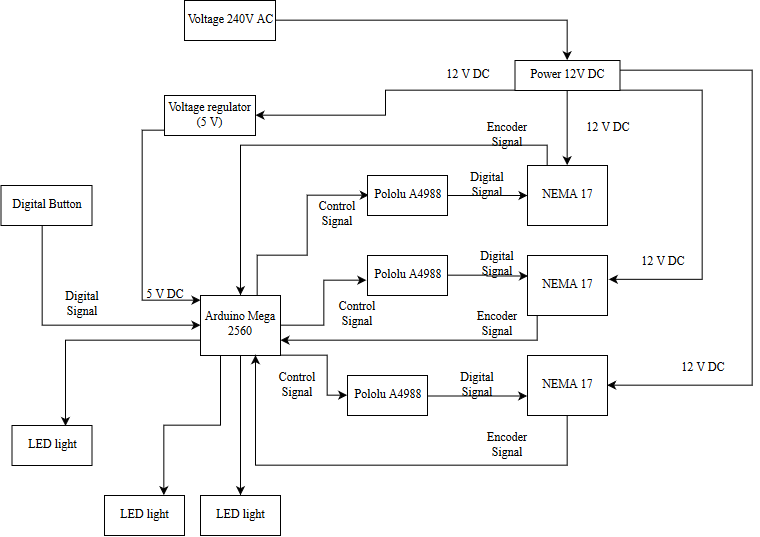

The diagram above was exported from draw.io. Its source (the exported page's mxGraphModel, read from the mxfile embedded in the PNG):
<mxGraphModel dx="1162" dy="642" grid="1" gridSize="10" guides="1" tooltips="1" connect="1" arrows="1" fold="1" page="1" pageScale="1" pageWidth="827" pageHeight="1169" math="0" shadow="0">
  <root>
    <mxCell id="0" />
    <mxCell id="1" parent="0" />
    <mxCell id="zcwpuib9dn6bP_yAbXcJ-6" style="edgeStyle=orthogonalEdgeStyle;rounded=0;orthogonalLoop=1;jettySize=auto;html=1;exitX=1;exitY=0.75;exitDx=0;exitDy=0;entryX=0;entryY=0.5;entryDx=0;entryDy=0;" edge="1" parent="1" source="k-1llgWjYZSVMtXF_KOA-2" target="zcwpuib9dn6bP_yAbXcJ-7">
      <mxGeometry relative="1" as="geometry">
        <mxPoint x="355" y="435" as="targetPoint" />
        <Array as="points">
          <mxPoint x="308" y="385" />
          <mxPoint x="355" y="385" />
          <mxPoint x="355" y="425" />
        </Array>
      </mxGeometry>
    </mxCell>
    <mxCell id="zcwpuib9dn6bP_yAbXcJ-11" style="edgeStyle=orthogonalEdgeStyle;rounded=0;orthogonalLoop=1;jettySize=auto;html=1;entryX=0.018;entryY=0.495;entryDx=0;entryDy=0;entryPerimeter=0;" edge="1" parent="1" source="k-1llgWjYZSVMtXF_KOA-2" target="zcwpuib9dn6bP_yAbXcJ-9">
      <mxGeometry relative="1" as="geometry">
        <Array as="points">
          <mxPoint x="285" y="285" />
          <mxPoint x="335" y="285" />
          <mxPoint x="335" y="225" />
        </Array>
      </mxGeometry>
    </mxCell>
    <mxCell id="zcwpuib9dn6bP_yAbXcJ-17" style="edgeStyle=orthogonalEdgeStyle;rounded=0;orthogonalLoop=1;jettySize=auto;html=1;entryX=0.5;entryY=0;entryDx=0;entryDy=0;" edge="1" parent="1" source="k-1llgWjYZSVMtXF_KOA-2" target="zcwpuib9dn6bP_yAbXcJ-18">
      <mxGeometry relative="1" as="geometry">
        <mxPoint x="268" y="515" as="targetPoint" />
      </mxGeometry>
    </mxCell>
    <mxCell id="zcwpuib9dn6bP_yAbXcJ-21" style="edgeStyle=orthogonalEdgeStyle;rounded=0;orthogonalLoop=1;jettySize=auto;html=1;exitX=0.25;exitY=1;exitDx=0;exitDy=0;entryX=0.746;entryY=0.001;entryDx=0;entryDy=0;entryPerimeter=0;" edge="1" parent="1" source="k-1llgWjYZSVMtXF_KOA-2" target="zcwpuib9dn6bP_yAbXcJ-20">
      <mxGeometry relative="1" as="geometry">
        <mxPoint x="195" y="515" as="targetPoint" />
      </mxGeometry>
    </mxCell>
    <mxCell id="zcwpuib9dn6bP_yAbXcJ-23" style="edgeStyle=orthogonalEdgeStyle;rounded=0;orthogonalLoop=1;jettySize=auto;html=1;exitX=0;exitY=0.75;exitDx=0;exitDy=0;entryX=0.673;entryY=0.009;entryDx=0;entryDy=0;entryPerimeter=0;" edge="1" parent="1" source="k-1llgWjYZSVMtXF_KOA-2" target="zcwpuib9dn6bP_yAbXcJ-22">
      <mxGeometry relative="1" as="geometry">
        <Array as="points">
          <mxPoint x="93" y="370" />
        </Array>
      </mxGeometry>
    </mxCell>
    <mxCell id="zcwpuib9dn6bP_yAbXcJ-24" style="edgeStyle=orthogonalEdgeStyle;rounded=0;orthogonalLoop=1;jettySize=auto;html=1;entryX=-0.012;entryY=0.622;entryDx=0;entryDy=0;entryPerimeter=0;" edge="1" parent="1" source="k-1llgWjYZSVMtXF_KOA-2" target="zcwpuib9dn6bP_yAbXcJ-4">
      <mxGeometry relative="1" as="geometry" />
    </mxCell>
    <mxCell id="k-1llgWjYZSVMtXF_KOA-2" value="&lt;font face=&quot;Times New Roman&quot;&gt;Arduino Mega 2560&lt;/font&gt;" style="rounded=0;whiteSpace=wrap;html=1;" parent="1" vertex="1">
      <mxGeometry x="228" y="325" width="80" height="60" as="geometry" />
    </mxCell>
    <mxCell id="zcwpuib9dn6bP_yAbXcJ-56" style="edgeStyle=orthogonalEdgeStyle;rounded=0;orthogonalLoop=1;jettySize=auto;html=1;entryX=0.5;entryY=0;entryDx=0;entryDy=0;" edge="1" parent="1" source="k-1llgWjYZSVMtXF_KOA-33" target="zcwpuib9dn6bP_yAbXcJ-25">
      <mxGeometry relative="1" as="geometry" />
    </mxCell>
    <mxCell id="zcwpuib9dn6bP_yAbXcJ-57" style="edgeStyle=orthogonalEdgeStyle;rounded=0;orthogonalLoop=1;jettySize=auto;html=1;exitX=0.75;exitY=1;exitDx=0;exitDy=0;entryX=1.013;entryY=0.4;entryDx=0;entryDy=0;entryPerimeter=0;" edge="1" parent="1" source="k-1llgWjYZSVMtXF_KOA-33" target="zcwpuib9dn6bP_yAbXcJ-27">
      <mxGeometry relative="1" as="geometry">
        <Array as="points">
          <mxPoint x="730" y="120" />
          <mxPoint x="730" y="309" />
        </Array>
      </mxGeometry>
    </mxCell>
    <mxCell id="zcwpuib9dn6bP_yAbXcJ-58" style="edgeStyle=orthogonalEdgeStyle;rounded=0;orthogonalLoop=1;jettySize=auto;html=1;entryX=1;entryY=0.5;entryDx=0;entryDy=0;" edge="1" parent="1" source="k-1llgWjYZSVMtXF_KOA-33" target="zcwpuib9dn6bP_yAbXcJ-29">
      <mxGeometry relative="1" as="geometry">
        <Array as="points">
          <mxPoint x="780" y="100" />
          <mxPoint x="780" y="415" />
        </Array>
      </mxGeometry>
    </mxCell>
    <mxCell id="zcwpuib9dn6bP_yAbXcJ-63" style="edgeStyle=orthogonalEdgeStyle;rounded=0;orthogonalLoop=1;jettySize=auto;html=1;entryX=1;entryY=0.5;entryDx=0;entryDy=0;" edge="1" parent="1" source="k-1llgWjYZSVMtXF_KOA-33" target="k-1llgWjYZSVMtXF_KOA-34">
      <mxGeometry relative="1" as="geometry">
        <Array as="points">
          <mxPoint x="413" y="120" />
          <mxPoint x="413" y="145" />
        </Array>
      </mxGeometry>
    </mxCell>
    <mxCell id="k-1llgWjYZSVMtXF_KOA-33" value="Power 12V DC " style="rounded=0;whiteSpace=wrap;html=1;fontFamily=Times New Roman;" parent="1" vertex="1">
      <mxGeometry x="542.5" y="90" width="105" height="30" as="geometry" />
    </mxCell>
    <mxCell id="zcwpuib9dn6bP_yAbXcJ-3" style="edgeStyle=orthogonalEdgeStyle;rounded=0;orthogonalLoop=1;jettySize=auto;html=1;exitX=0.5;exitY=1;exitDx=0;exitDy=0;entryX=0;entryY=0.083;entryDx=0;entryDy=0;entryPerimeter=0;" edge="1" parent="1" source="k-1llgWjYZSVMtXF_KOA-34" target="k-1llgWjYZSVMtXF_KOA-2">
      <mxGeometry relative="1" as="geometry">
        <mxPoint x="210" y="340" as="targetPoint" />
        <Array as="points">
          <mxPoint x="228" y="165" />
          <mxPoint x="228" y="160" />
          <mxPoint x="170" y="160" />
          <mxPoint x="170" y="330" />
        </Array>
      </mxGeometry>
    </mxCell>
    <mxCell id="k-1llgWjYZSVMtXF_KOA-34" value="Voltage regulator (5 V) " style="rounded=0;whiteSpace=wrap;html=1;fontFamily=Times New Roman;" parent="1" vertex="1">
      <mxGeometry x="192" y="125" width="91" height="40" as="geometry" />
    </mxCell>
    <mxCell id="zcwpuib9dn6bP_yAbXcJ-28" style="edgeStyle=orthogonalEdgeStyle;rounded=0;orthogonalLoop=1;jettySize=auto;html=1;entryX=0.004;entryY=0.337;entryDx=0;entryDy=0;entryPerimeter=0;" edge="1" parent="1" source="zcwpuib9dn6bP_yAbXcJ-4" target="zcwpuib9dn6bP_yAbXcJ-27">
      <mxGeometry relative="1" as="geometry">
        <Array as="points" />
      </mxGeometry>
    </mxCell>
    <mxCell id="zcwpuib9dn6bP_yAbXcJ-4" value="&lt;font face=&quot;Times New Roman&quot;&gt;Pololu A4988&lt;/font&gt;" style="rounded=0;whiteSpace=wrap;html=1;" vertex="1" parent="1">
      <mxGeometry x="395" y="285" width="80" height="40" as="geometry" />
    </mxCell>
    <mxCell id="zcwpuib9dn6bP_yAbXcJ-30" style="edgeStyle=orthogonalEdgeStyle;rounded=0;orthogonalLoop=1;jettySize=auto;html=1;entryX=-0.003;entryY=0.673;entryDx=0;entryDy=0;entryPerimeter=0;" edge="1" parent="1" source="zcwpuib9dn6bP_yAbXcJ-7" target="zcwpuib9dn6bP_yAbXcJ-29">
      <mxGeometry relative="1" as="geometry">
        <Array as="points">
          <mxPoint x="505" y="425" />
        </Array>
      </mxGeometry>
    </mxCell>
    <mxCell id="zcwpuib9dn6bP_yAbXcJ-7" value="&lt;font face=&quot;Times New Roman&quot;&gt;Pololu A4988&lt;/font&gt;" style="rounded=0;whiteSpace=wrap;html=1;" vertex="1" parent="1">
      <mxGeometry x="375" y="405" width="80" height="40" as="geometry" />
    </mxCell>
    <mxCell id="zcwpuib9dn6bP_yAbXcJ-8" value="5 V DC" style="text;html=1;strokeColor=none;fillColor=none;align=center;verticalAlign=middle;whiteSpace=wrap;rounded=0;fontFamily=Times New Roman;" vertex="1" parent="1">
      <mxGeometry x="172" y="315" width="40" height="20" as="geometry" />
    </mxCell>
    <mxCell id="zcwpuib9dn6bP_yAbXcJ-26" style="edgeStyle=orthogonalEdgeStyle;rounded=0;orthogonalLoop=1;jettySize=auto;html=1;" edge="1" parent="1" source="zcwpuib9dn6bP_yAbXcJ-9" target="zcwpuib9dn6bP_yAbXcJ-25">
      <mxGeometry relative="1" as="geometry" />
    </mxCell>
    <mxCell id="zcwpuib9dn6bP_yAbXcJ-9" value="&lt;font face=&quot;Times New Roman&quot;&gt;Pololu A4988&lt;/font&gt;" style="rounded=0;whiteSpace=wrap;html=1;" vertex="1" parent="1">
      <mxGeometry x="395" y="205" width="80" height="40" as="geometry" />
    </mxCell>
    <mxCell id="zcwpuib9dn6bP_yAbXcJ-18" value="&lt;font face=&quot;Times New Roman&quot;&gt;LED light&lt;br&gt;&lt;/font&gt;" style="rounded=0;whiteSpace=wrap;html=1;" vertex="1" parent="1">
      <mxGeometry x="228" y="525" width="80" height="40" as="geometry" />
    </mxCell>
    <mxCell id="zcwpuib9dn6bP_yAbXcJ-20" value="&lt;font face=&quot;Times New Roman&quot;&gt;LED light&lt;br&gt;&lt;/font&gt;" style="rounded=0;whiteSpace=wrap;html=1;" vertex="1" parent="1">
      <mxGeometry x="132" y="525" width="80" height="40" as="geometry" />
    </mxCell>
    <mxCell id="zcwpuib9dn6bP_yAbXcJ-22" value="&lt;font face=&quot;Times New Roman&quot;&gt;LED light&lt;br&gt;&lt;/font&gt;" style="rounded=0;whiteSpace=wrap;html=1;" vertex="1" parent="1">
      <mxGeometry x="39.5" y="455" width="80" height="40" as="geometry" />
    </mxCell>
    <mxCell id="zcwpuib9dn6bP_yAbXcJ-32" style="edgeStyle=orthogonalEdgeStyle;rounded=0;orthogonalLoop=1;jettySize=auto;html=1;exitX=0.25;exitY=0;exitDx=0;exitDy=0;entryX=0.5;entryY=0;entryDx=0;entryDy=0;" edge="1" parent="1" source="zcwpuib9dn6bP_yAbXcJ-25" target="k-1llgWjYZSVMtXF_KOA-2">
      <mxGeometry relative="1" as="geometry" />
    </mxCell>
    <mxCell id="zcwpuib9dn6bP_yAbXcJ-25" value="&lt;font face=&quot;Times New Roman&quot;&gt;NEMA 17 &lt;br&gt;&lt;/font&gt;" style="rounded=0;whiteSpace=wrap;html=1;" vertex="1" parent="1">
      <mxGeometry x="555" y="195" width="80" height="60" as="geometry" />
    </mxCell>
    <mxCell id="zcwpuib9dn6bP_yAbXcJ-34" style="edgeStyle=orthogonalEdgeStyle;rounded=0;orthogonalLoop=1;jettySize=auto;html=1;entryX=1;entryY=0.75;entryDx=0;entryDy=0;" edge="1" parent="1" source="zcwpuib9dn6bP_yAbXcJ-27" target="k-1llgWjYZSVMtXF_KOA-2">
      <mxGeometry relative="1" as="geometry">
        <Array as="points">
          <mxPoint x="565" y="370" />
        </Array>
      </mxGeometry>
    </mxCell>
    <mxCell id="zcwpuib9dn6bP_yAbXcJ-27" value="&lt;font face=&quot;Times New Roman&quot;&gt;NEMA 17 &lt;br&gt;&lt;/font&gt;" style="rounded=0;whiteSpace=wrap;html=1;" vertex="1" parent="1">
      <mxGeometry x="555" y="285" width="80" height="60" as="geometry" />
    </mxCell>
    <mxCell id="zcwpuib9dn6bP_yAbXcJ-35" style="edgeStyle=orthogonalEdgeStyle;rounded=0;orthogonalLoop=1;jettySize=auto;html=1;entryX=0.687;entryY=0.989;entryDx=0;entryDy=0;entryPerimeter=0;" edge="1" parent="1" source="zcwpuib9dn6bP_yAbXcJ-29" target="k-1llgWjYZSVMtXF_KOA-2">
      <mxGeometry relative="1" as="geometry">
        <Array as="points">
          <mxPoint x="595" y="495" />
          <mxPoint x="283" y="495" />
        </Array>
      </mxGeometry>
    </mxCell>
    <mxCell id="zcwpuib9dn6bP_yAbXcJ-29" value="&lt;font face=&quot;Times New Roman&quot;&gt;NEMA 17 &lt;br&gt;&lt;/font&gt;" style="rounded=0;whiteSpace=wrap;html=1;" vertex="1" parent="1">
      <mxGeometry x="555" y="385" width="80" height="60" as="geometry" />
    </mxCell>
    <mxCell id="zcwpuib9dn6bP_yAbXcJ-37" value="Control Signal" style="text;html=1;strokeColor=none;fillColor=none;align=center;verticalAlign=middle;whiteSpace=wrap;rounded=0;fontFamily=Times New Roman;" vertex="1" parent="1">
      <mxGeometry x="355" y="335" width="60" height="20" as="geometry" />
    </mxCell>
    <mxCell id="zcwpuib9dn6bP_yAbXcJ-38" value="Control Signal" style="text;html=1;strokeColor=none;fillColor=none;align=center;verticalAlign=middle;whiteSpace=wrap;rounded=0;fontFamily=Times New Roman;" vertex="1" parent="1">
      <mxGeometry x="295" y="405" width="60" height="20" as="geometry" />
    </mxCell>
    <mxCell id="zcwpuib9dn6bP_yAbXcJ-39" value="Encoder Signal" style="text;html=1;strokeColor=none;fillColor=none;align=center;verticalAlign=middle;whiteSpace=wrap;rounded=0;fontFamily=Times New Roman;" vertex="1" parent="1">
      <mxGeometry x="505" y="465" width="60" height="20" as="geometry" />
    </mxCell>
    <mxCell id="zcwpuib9dn6bP_yAbXcJ-41" value="Encoder Signal" style="text;html=1;strokeColor=none;fillColor=none;align=center;verticalAlign=middle;whiteSpace=wrap;rounded=0;fontFamily=Times New Roman;" vertex="1" parent="1">
      <mxGeometry x="495" y="345" width="60" height="20" as="geometry" />
    </mxCell>
    <mxCell id="zcwpuib9dn6bP_yAbXcJ-44" value="Digital Signal" style="text;html=1;strokeColor=none;fillColor=none;align=center;verticalAlign=middle;whiteSpace=wrap;rounded=0;fontFamily=Times New Roman;" vertex="1" parent="1">
      <mxGeometry x="475" y="405" width="60" height="20" as="geometry" />
    </mxCell>
    <mxCell id="zcwpuib9dn6bP_yAbXcJ-48" value="Digital Signal" style="text;html=1;strokeColor=none;fillColor=none;align=center;verticalAlign=middle;whiteSpace=wrap;rounded=0;fontFamily=Times New Roman;" vertex="1" parent="1">
      <mxGeometry x="485" y="205" width="60" height="20" as="geometry" />
    </mxCell>
    <mxCell id="zcwpuib9dn6bP_yAbXcJ-49" value="Digital Signal" style="text;html=1;strokeColor=none;fillColor=none;align=center;verticalAlign=middle;whiteSpace=wrap;rounded=0;fontFamily=Times New Roman;" vertex="1" parent="1">
      <mxGeometry x="495" y="285" width="60" height="20" as="geometry" />
    </mxCell>
    <mxCell id="zcwpuib9dn6bP_yAbXcJ-50" value="Encoder Signal" style="text;html=1;strokeColor=none;fillColor=none;align=center;verticalAlign=middle;whiteSpace=wrap;rounded=0;fontFamily=Times New Roman;" vertex="1" parent="1">
      <mxGeometry x="505" y="155" width="60" height="20" as="geometry" />
    </mxCell>
    <mxCell id="zcwpuib9dn6bP_yAbXcJ-52" value="Control Signal" style="text;html=1;strokeColor=none;fillColor=none;align=center;verticalAlign=middle;whiteSpace=wrap;rounded=0;fontFamily=Times New Roman;" vertex="1" parent="1">
      <mxGeometry x="335" y="235" width="60" height="20" as="geometry" />
    </mxCell>
    <mxCell id="zcwpuib9dn6bP_yAbXcJ-59" value="12 V DC" style="text;html=1;strokeColor=none;fillColor=none;align=center;verticalAlign=middle;whiteSpace=wrap;rounded=0;fontFamily=Times New Roman;" vertex="1" parent="1">
      <mxGeometry x="595" y="145" width="80" height="25" as="geometry" />
    </mxCell>
    <mxCell id="zcwpuib9dn6bP_yAbXcJ-60" value="12 V DC" style="text;html=1;strokeColor=none;fillColor=none;align=center;verticalAlign=middle;whiteSpace=wrap;rounded=0;fontFamily=Times New Roman;" vertex="1" parent="1">
      <mxGeometry x="650" y="280" width="80" height="25" as="geometry" />
    </mxCell>
    <mxCell id="zcwpuib9dn6bP_yAbXcJ-62" value="12 V DC" style="text;html=1;strokeColor=none;fillColor=none;align=center;verticalAlign=middle;whiteSpace=wrap;rounded=0;fontFamily=Times New Roman;" vertex="1" parent="1">
      <mxGeometry x="690" y="385" width="80" height="25" as="geometry" />
    </mxCell>
    <mxCell id="zcwpuib9dn6bP_yAbXcJ-64" value="12 V DC" style="text;html=1;strokeColor=none;fillColor=none;align=center;verticalAlign=middle;whiteSpace=wrap;rounded=0;fontFamily=Times New Roman;" vertex="1" parent="1">
      <mxGeometry x="455" y="92.5" width="80" height="25" as="geometry" />
    </mxCell>
    <mxCell id="zcwpuib9dn6bP_yAbXcJ-68" style="edgeStyle=orthogonalEdgeStyle;rounded=0;orthogonalLoop=1;jettySize=auto;html=1;entryX=0;entryY=0.5;entryDx=0;entryDy=0;" edge="1" parent="1" source="zcwpuib9dn6bP_yAbXcJ-67" target="k-1llgWjYZSVMtXF_KOA-2">
      <mxGeometry relative="1" as="geometry">
        <Array as="points">
          <mxPoint x="70" y="355" />
        </Array>
      </mxGeometry>
    </mxCell>
    <mxCell id="zcwpuib9dn6bP_yAbXcJ-67" value="Digital Button " style="rounded=0;whiteSpace=wrap;html=1;fontFamily=Times New Roman;" vertex="1" parent="1">
      <mxGeometry x="28.5" y="215" width="91" height="40" as="geometry" />
    </mxCell>
    <mxCell id="zcwpuib9dn6bP_yAbXcJ-69" value="Digital Signal" style="text;html=1;strokeColor=none;fillColor=none;align=center;verticalAlign=middle;whiteSpace=wrap;rounded=0;fontFamily=Times New Roman;" vertex="1" parent="1">
      <mxGeometry x="79.5" y="325" width="60" height="20" as="geometry" />
    </mxCell>
    <mxCell id="zcwpuib9dn6bP_yAbXcJ-72" style="edgeStyle=orthogonalEdgeStyle;rounded=0;orthogonalLoop=1;jettySize=auto;html=1;entryX=0.5;entryY=0;entryDx=0;entryDy=0;" edge="1" parent="1" source="zcwpuib9dn6bP_yAbXcJ-71" target="k-1llgWjYZSVMtXF_KOA-33">
      <mxGeometry relative="1" as="geometry" />
    </mxCell>
    <mxCell id="zcwpuib9dn6bP_yAbXcJ-71" value="Voltage 240V AC" style="rounded=0;whiteSpace=wrap;html=1;fontFamily=Times New Roman;" vertex="1" parent="1">
      <mxGeometry x="212" y="30" width="91" height="40" as="geometry" />
    </mxCell>
  </root>
</mxGraphModel>